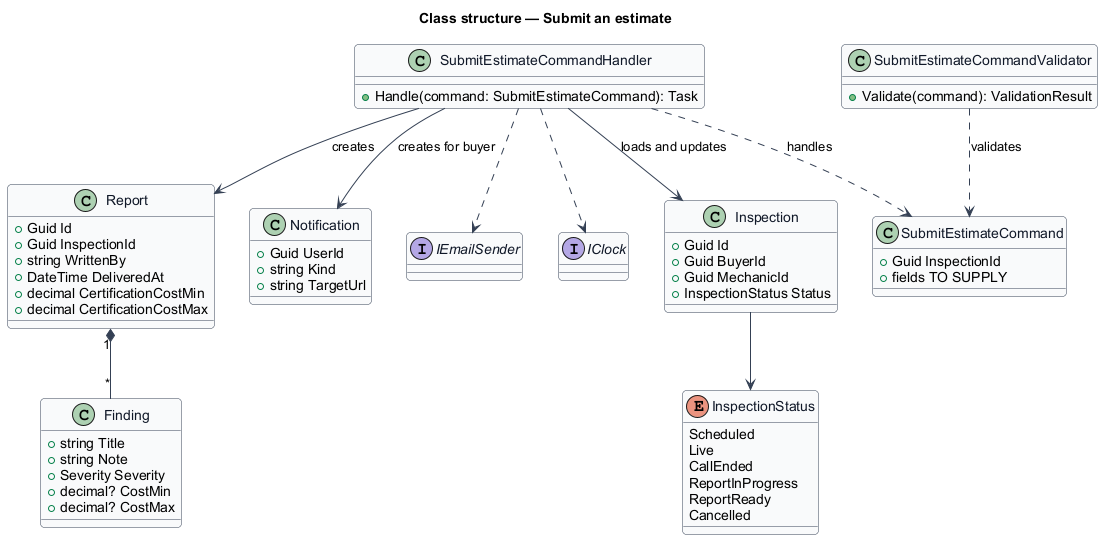

The diagram above was rendered by PlantUML. Its source (embedded in the PNG):
@startuml
skinparam backgroundColor #FFFFFF
skinparam shadowing false
skinparam roundcorner 8
skinparam defaultFontName Arial
skinparam ArrowColor #344054
skinparam class {
  BorderColor #344054
  FontColor #101828
  BackgroundColor #F9FAFB
}
title Class structure — Submit an estimate

enum InspectionStatus {
  Scheduled
  Live
  CallEnded
  ReportInProgress
  ReportReady
  Cancelled
}
class Inspection {
  +Guid Id
  +Guid BuyerId
  +Guid MechanicId
  +InspectionStatus Status
}
class Report {
  +Guid Id
  +Guid InspectionId
  +string WrittenBy
  +DateTime DeliveredAt
  +decimal CertificationCostMin
  +decimal CertificationCostMax
}
class Finding {
  +string Title
  +string Note
  +Severity Severity
  +decimal? CostMin
  +decimal? CostMax
}
class SubmitEstimateCommand {
  +Guid InspectionId
  +fields TO SUPPLY
}
class SubmitEstimateCommandValidator {
  +Validate(command): ValidationResult
}
class SubmitEstimateCommandHandler {
  +Handle(command: SubmitEstimateCommand): Task
}
class Notification {
  +Guid UserId
  +string Kind
  +string TargetUrl
}
interface IEmailSender
interface IClock
SubmitEstimateCommandHandler ..> SubmitEstimateCommand : handles
SubmitEstimateCommandValidator ..> SubmitEstimateCommand : validates
SubmitEstimateCommandHandler --> Inspection : loads and updates
SubmitEstimateCommandHandler --> Report : creates
SubmitEstimateCommandHandler --> Notification : creates for buyer
SubmitEstimateCommandHandler ..> IEmailSender
SubmitEstimateCommandHandler ..> IClock
Inspection --> InspectionStatus
Report "1" *-- "*" Finding
@enduml